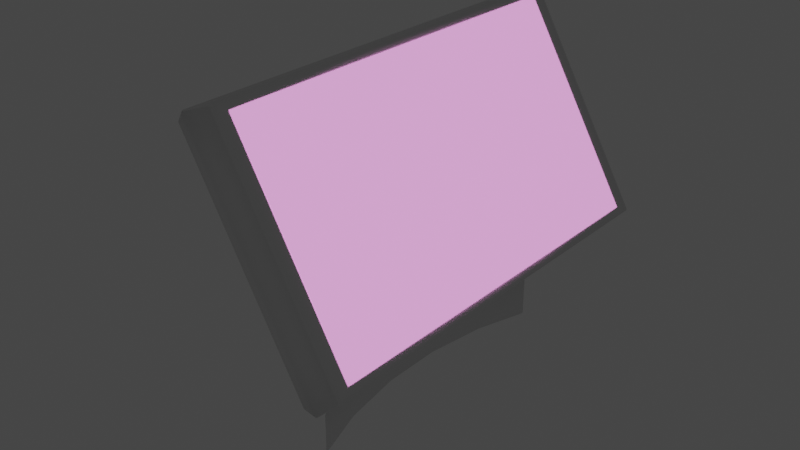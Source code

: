 # Source: Terminal2.blend  (saved by Blender 3.4.6; exported with 4.5.12 LTS)
import bpy
from mathutils import Matrix  # noqa: F401  (used for matrix-valued properties, if any)

bpy.ops.wm.read_factory_settings(use_empty=True)
scene = bpy.context.scene
scene.name = 'Scene'

# ---- collections
col_collection = bpy.data.collections.new('Collection'); scene.collection.children.link(col_collection)

# ---- materials (node trees are filled in below, after node groups)
mat_material_001 = bpy.data.materials.new('Material.001')

# ---- material node trees
mat_material_001.use_nodes = True; mat_material_001.node_tree.nodes.clear()
_N = mat_material_001.node_tree.nodes; _L = mat_material_001.node_tree.links
n0 = _N.new('ShaderNodeBsdfPrincipled'); n0.name = 'Principled BSDF'; n0.location = (10, 300)
n0.distribution = 'GGX'
n0.subsurface_method = 'RANDOM_WALK_SKIN'
n0.inputs[3].default_value = 1.45
n0.inputs[27].default_value = (1.0, 0.3436, 0.8717, 1.0)
n0.inputs[28].default_value = 1.0
n1 = _N.new('ShaderNodeOutputMaterial'); n1.name = 'Material Output'; n1.location = (300, 300)
_L.new(n0.outputs[0], n1.inputs[0])
n1.is_active_output = True

# ---- world
world_world = bpy.data.worlds.new('World'); scene.world = world_world
world_world.use_nodes = True; world_world.node_tree.nodes.clear()
_N = world_world.node_tree.nodes; _L = world_world.node_tree.links
n0 = _N.new('ShaderNodeOutputWorld'); n0.name = 'World Output'; n0.location = (300, 300)
n1 = _N.new('ShaderNodeBackground'); n1.name = 'Background'; n1.location = (10, 300)
n1.inputs[0].default_value = (0.05088, 0.05088, 0.05088, 1.0)
_L.new(n1.outputs[0], n0.inputs[0])
n0.is_active_output = True
world_world.color = (0.05088, 0.05088, 0.05088)
world_world.use_sun_shadow = False
world_world.sun_shadow_jitter_overblur = 0.0

# ---- meshes
me_cube_001 = bpy.data.meshes.new('Cube.001')
me_cube_001.from_pydata([(0.0, -1.041, 0.0), (0.0, 1.041, 0.0), (-0.009544, 0.347, 1.041), (-0.009544, -0.347, 1.041), (-0.009544, 0.347, -1.041), (-0.009544, -0.347, -1.041), (-0.381, 0.2983, 0.0), (-0.381, -0.2983, 0.0), (-0.4715, 0.3333, 0.0), (-0.4715, -0.3333, 0.0), (-0.009699, 0.0, 1.041), (-0.009699, 0.0, -1.041), (-0.3848, 0.0, 0.0), (-0.4715, 0.0, -0.02918), (0.0, -1.041, 0.5206), (0.0, 1.041, 0.5206), (-0.4715, 0.3333, 0.5), (-0.4715, -0.3333, 0.5), (-0.3712, -0.2983, 0.4475), (-0.3712, 0.2983, 0.4475), (-0.3765, 0.0, 0.4475), (-0.4715, 0.0, 0.5), (0.0, -1.041, -0.5206), (0.0, 1.041, -0.5206), (-0.3712, -0.2983, -0.4475), (-0.3712, 0.2983, -0.4475), (-0.4715, 0.3333, -0.5), (-0.4715, -0.3333, -0.5), (-0.4715, 0.0, -0.5), (-0.3765, 0.0, -0.4475), (-0.1828, -0.993, -0.993), (-0.1759, -0.9943, -1.002), (-0.1755, -1.002, -0.9944), (-0.1759, -0.9943, 1.002), (-0.1828, -0.993, 0.993), (-0.1755, -1.002, 0.9944), (-0.1759, 0.9943, -1.002), (-0.1828, 0.993, -0.993), (-0.1755, 1.002, -0.9944), (-0.1828, 0.993, 0.993), (-0.1759, 0.9943, 1.002), (-0.1755, 1.002, 0.9944), (0.1754, -0.9304, -0.9233), (0.1823, -0.9385, -0.9385), (0.1753, -0.9233, -0.9304), (0.1753, -0.9233, 0.9304), (0.1823, -0.9385, 0.9385), (0.1754, -0.9304, 0.9233), (0.1753, 0.9233, -0.9304), (0.1823, 0.9385, -0.9385), (0.1754, 0.9304, -0.9233), (0.1754, 0.9304, 0.9233), (0.1823, 0.9385, 0.9385), (0.1753, 0.9233, 0.9304), (0.1755, 1.002, 0.9944), (0.1755, 0.9944, 1.002), (0.1823, 0.993, 0.993), (0.1755, 0.9944, -1.002), (0.1755, 1.002, -0.9944), (0.1823, 0.993, -0.993), (0.1755, -0.9944, -1.002), (0.1823, -0.993, -0.993), (0.1755, -1.002, -0.9944), (0.1755, -0.9944, 1.002), (0.1755, -1.002, 0.9944), (0.1823, -0.993, 0.993), (0.0, 1.041, -1.034), (-9.856e-05, 1.034, -1.041), (0.0, 1.041, 1.034), (-9.856e-05, 1.034, 1.041), (0.0, -1.041, -1.034), (-9.856e-05, -1.034, -1.041), (0.0, -1.041, 1.034), (-9.856e-05, -1.034, 1.041), (-0.04891, -0.8881, -0.888), (-0.0408, -0.8961, -0.889), (-0.04184, -0.8888, -0.8961), (-0.04891, -0.8881, 0.888), (-0.04184, -0.8888, 0.8961), (-0.0408, -0.8961, 0.889), (-0.04184, 0.8888, -0.8961), (-0.0408, 0.8961, -0.889), (-0.04891, 0.8881, -0.888), (-0.0408, 0.8961, 0.889), (-0.04184, 0.8888, 0.8961), (-0.04891, 0.8881, 0.888), (-0.1755, -1.002, 0.0), (-0.1851, -0.9936, 0.0), (-0.1755, 1.002, 0.0), (-0.1851, 0.9936, 0.0), (0.1823, 0.993, 0.0), (0.1755, 1.002, 0.0), (0.1755, -1.002, 0.0), (0.1823, -0.993, 0.0), (0.1754, 0.9304, 0.0), (0.1823, 0.9385, 0.0), (0.1823, -0.9385, 0.0), (0.1754, -0.9304, 0.0), (-0.05112, 0.8888, 0.0), (-0.0408, 0.8961, 0.0), (-0.0408, -0.8961, 0.0), (-0.05112, -0.8888, 0.0), (-0.226, 0.3338, -1.001), (-0.236, 0.3333, -0.9937), (-0.236, -0.3333, -0.9937), (-0.226, -0.3338, -1.001), (-0.226, -0.3338, 1.001), (-0.236, -0.3333, 0.9937), (-0.236, 0.3333, 0.9937), (-0.226, 0.3338, 1.001), (0.1745, -0.3338, -1.001), (0.1809, -0.331, -0.993), (0.1809, 0.331, -0.993), (0.1745, 0.3338, -1.001), (0.1745, 0.3338, 1.001), (0.1809, 0.331, 0.993), (0.1809, -0.331, 0.993), (0.1745, -0.3338, 1.001), (0.1777, -0.3128, -0.9384), (0.1704, -0.3102, -0.9307), (0.1704, 0.3102, -0.9307), (0.1777, 0.3128, -0.9384), (0.1777, 0.3128, 0.9384), (0.1704, 0.3102, 0.9307), (0.1704, -0.3102, 0.9307), (0.1777, -0.3128, 0.9384), (-0.1446, -0.2986, -0.8957), (-0.1547, -0.2983, -0.8887), (-0.1547, 0.2983, -0.8887), (-0.1446, 0.2986, -0.8957), (-0.1446, 0.2986, 0.8957), (-0.1547, 0.2983, 0.8887), (-0.1547, -0.2983, 0.8887), (-0.1446, -0.2986, 0.8957), (-0.236, 0.0, -0.9937), (-0.226, 0.0, -1.001), (-0.236, 0.0, 0.9937), (-0.226, 0.0, 1.001), (0.1809, 0.0, -0.993), (0.1745, 0.0, -1.001), (0.1809, 0.0, 0.993), (0.1745, 0.0, 1.001), (0.1702, 0.0, -0.9307), (0.1776, 0.0, -0.9384), (0.1702, 0.0, 0.9307), (0.1776, 0.0, 0.9384), (-0.1584, 0.0, -0.8887), (-0.1483, 0.0, -0.8957), (-0.1584, 0.0, 0.8887), (-0.1483, 0.0, 0.8957), (-0.1851, -0.9936, 0.5), (-0.1755, -1.002, 0.5008), (-0.1851, 0.9936, 0.5), (-0.1755, 1.002, 0.5008), (0.1755, 1.002, 0.5008), (0.1823, 0.993, 0.4965), (0.1823, -0.993, 0.4965), (0.1755, -1.002, 0.5008), (0.1823, 0.9385, 0.4692), (0.1754, 0.9304, 0.4652), (0.1754, -0.9304, 0.4652), (0.1823, -0.9385, 0.4692), (-0.0408, 0.8961, 0.448), (-0.05105, 0.8888, 0.4475), (-0.05105, -0.8888, 0.4475), (-0.0408, -0.8961, 0.448), (-0.1851, 0.9936, -0.5), (-0.1755, 1.002, -0.5008), (0.1755, 1.002, -0.5008), (0.1823, 0.993, -0.4965), (0.1823, -0.993, -0.4965), (0.1755, -1.002, -0.5008), (0.1823, 0.9385, -0.4692), (0.1754, 0.9304, -0.4652), (0.1754, -0.9304, -0.4652), (0.1823, -0.9385, -0.4692), (-0.0408, 0.8961, -0.448), (-0.05105, 0.8888, -0.4475), (-0.05105, -0.8888, -0.4475), (-0.0408, -0.8961, -0.448), (-0.1851, -0.9936, -0.5), (-0.1755, -1.002, -0.5008)], [], [(74, 127, 24, 178), (38, 167, 23, 66), (67, 57, 113, 4), (3, 73, 63, 117), (107, 17, 150, 34), (157, 64, 72, 14), (46, 125, 116, 65), (52, 158, 155, 56), (49, 121, 112, 59), (159, 51, 83, 162), (43, 175, 170, 61), (14, 72, 35, 151), (70, 22, 181, 32), (53, 123, 130, 84), (172, 49, 59, 169), (44, 119, 126, 76), (47, 160, 165, 79), (9, 27, 180, 87), (101, 7, 18, 164), (97, 174, 179, 100), (160, 97, 100, 165), (22, 0, 86, 181), (152, 89, 8, 16), (94, 159, 162, 99), (95, 172, 169, 90), (88, 153, 15, 1), (158, 95, 90, 155), (175, 96, 93, 170), (89, 166, 26, 8), (21, 13, 9, 17), (4, 11, 135, 102), (29, 25, 6, 12), (128, 82, 177, 25), (18, 20, 148, 132), (69, 2, 114, 55), (127, 146, 29, 24), (118, 43, 61, 111), (123, 144, 149, 130), (39, 152, 16, 108), (136, 21, 17, 107), (67, 4, 102, 36), (11, 5, 105, 135), (124, 45, 78, 133), (2, 10, 141, 114), (50, 173, 176, 81), (11, 139, 110, 5), (15, 68, 54, 154), (119, 142, 147, 126), (66, 23, 168, 58), (121, 143, 138, 112), (153, 41, 68, 15), (108, 16, 21, 136), (143, 118, 111, 138), (145, 122, 115, 140), (125, 145, 140, 116), (4, 113, 139, 11), (10, 3, 117, 141), (28, 134, 104, 27), (26, 103, 134, 28), (142, 120, 129, 147), (144, 124, 133, 149), (24, 29, 12, 7), (16, 8, 13, 21), (2, 109, 137, 10), (7, 12, 20, 18), (12, 6, 19, 20), (178, 24, 7, 101), (10, 137, 106, 3), (69, 40, 109, 2), (122, 52, 56, 115), (3, 106, 33, 73), (161, 46, 65, 156), (25, 177, 98, 6), (173, 94, 99, 176), (167, 88, 1, 23), (171, 92, 0, 22), (17, 9, 87, 150), (23, 1, 91, 168), (96, 161, 156, 93), (146, 128, 25, 29), (8, 26, 28, 13), (13, 28, 27, 9), (1, 15, 154, 91), (20, 19, 131, 148), (164, 18, 132, 77), (5, 110, 60, 71), (62, 171, 22, 70), (27, 104, 30, 180), (174, 42, 75, 179), (166, 37, 103, 26), (120, 48, 80, 129), (19, 163, 85, 131), (6, 98, 163, 19), (0, 14, 151, 86), (92, 157, 14, 0), (30, 31, 32), (33, 34, 35), (36, 37, 38), (39, 40, 41), (42, 43, 44), (45, 46, 47), (48, 49, 50), (51, 52, 53), (54, 55, 56), (57, 58, 59), (60, 61, 62), (63, 64, 65), (74, 75, 76), (77, 78, 79), (80, 81, 82), (83, 84, 85), (67, 36, 38, 66), (69, 55, 54, 68), (71, 60, 62, 70), (73, 33, 35, 72), (105, 31, 30, 104), (109, 40, 39, 108), (113, 57, 59, 112), (117, 63, 65, 116), (121, 49, 48, 120), (125, 46, 45, 124), (151, 35, 34, 150), (167, 38, 37, 166), (169, 59, 58, 168), (171, 62, 61, 170), (173, 50, 49, 172), (175, 43, 42, 174), (57, 67, 66, 58), (40, 69, 68, 41), (31, 71, 70, 32), (63, 73, 72, 64), (129, 80, 82, 128), (133, 78, 77, 132), (177, 82, 81, 176), (179, 75, 74, 178), (53, 84, 83, 51), (80, 48, 50, 81), (75, 42, 44, 76), (78, 45, 47, 79), (181, 86, 87, 180), (153, 88, 89, 152), (155, 90, 91, 154), (157, 92, 93, 156), (159, 94, 95, 158), (161, 96, 97, 160), (163, 98, 99, 162), (165, 100, 101, 164), (36, 102, 103, 37), (135, 105, 104, 134), (33, 106, 107, 34), (137, 109, 108, 136), (60, 110, 111, 61), (139, 113, 112, 138), (55, 114, 115, 56), (141, 117, 116, 140), (43, 118, 119, 44), (143, 121, 120, 142), (52, 122, 123, 53), (145, 125, 124, 144), (76, 126, 127, 74), (147, 129, 128, 146), (84, 130, 131, 85), (149, 133, 132, 148), (102, 135, 134, 103), (106, 137, 136, 107), (110, 139, 138, 111), (114, 141, 140, 115), (118, 143, 142, 119), (122, 145, 144, 123), (126, 147, 146, 127), (130, 149, 148, 131), (86, 151, 150, 87), (41, 153, 152, 39), (56, 155, 154, 54), (64, 157, 156, 65), (51, 159, 158, 52), (46, 161, 160, 47), (85, 163, 162, 83), (79, 165, 164, 77), (88, 167, 166, 89), (90, 169, 168, 91), (92, 171, 170, 93), (94, 173, 172, 95), (96, 175, 174, 97), (98, 177, 176, 99), (100, 179, 178, 101), (32, 181, 180, 30), (5, 71, 31, 105)])
me_cube_001.polygons.foreach_set('use_smooth', [True] * 188)
_uv = me_cube_001.uv_layers.new(name='UVMap')
_uv.uv.foreach_set('vector', [0.3845, 0.7406, 0.3844, 0.6638, 0.4418, 0.6638, 0.4418, 0.7406, 0.3759, 0.2547, 0.4375, 0.2547, 0.4375, 0.375, 0.3759, 0.375, 0.25, 0.5009, 0.3703, 0.5009, 0.3705, 0.5833, 0.25, 0.5833, 0.75, 0.6667, 0.75, 0.7491, 0.6297, 0.7491, 0.6295, 0.6667, 0.6242, 0.08333, 0.5625, 0.08333, 0.5625, 0.0008027, 0.6241, 0.0008575, 0.5625, 0.7547, 0.6241, 0.7547, 0.6241, 0.875, 0.5625, 0.875, 0.6173, 0.7423, 0.6173, 0.6641, 0.6241, 0.6664, 0.6241, 0.7491, 0.6173, 0.5077, 0.5587, 0.5077, 0.5621, 0.5009, 0.6241, 0.5009, 0.3827, 0.5077, 0.3827, 0.5859, 0.3759, 0.5836, 0.3759, 0.5009, 0.5582, 0.5086, 0.6155, 0.5086, 0.6155, 0.5086, 0.5582, 0.5086, 0.3827, 0.7423, 0.4413, 0.7423, 0.4379, 0.7491, 0.3759, 0.7491, 0.5625, 0.875, 0.6241, 0.875, 0.6241, 0.9953, 0.5625, 0.9953, 0.3759, 0.875, 0.4375, 0.875, 0.4375, 0.9953, 0.3759, 0.9953, 0.6164, 0.5095, 0.6164, 0.5862, 0.6164, 0.5862, 0.6164, 0.5095, 0.4413, 0.5077, 0.3827, 0.5077, 0.3759, 0.5009, 0.4379, 0.5009, 0.3836, 0.7405, 0.3836, 0.6638, 0.3836, 0.6638, 0.3836, 0.7405, 0.6155, 0.7414, 0.5582, 0.7414, 0.5582, 0.7414, 0.6155, 0.7414, 0.5, 0.08333, 0.4375, 0.08333, 0.4375, 0.0008027, 0.5, 0.0008027, 0.5, 0.7406, 0.5, 0.6638, 0.5582, 0.6638, 0.5582, 0.7406, 0.5, 0.7414, 0.4418, 0.7414, 0.4418, 0.7414, 0.5, 0.7414, 0.5582, 0.7414, 0.5, 0.7414, 0.5, 0.7414, 0.5582, 0.7414, 0.4375, 0.875, 0.5, 0.875, 0.5, 0.9953, 0.4375, 0.9953, 0.5625, 0.2492, 0.5, 0.2492, 0.5, 0.1667, 0.5625, 0.1667, 0.5, 0.5086, 0.5582, 0.5086, 0.5582, 0.5086, 0.5, 0.5086, 0.5, 0.5077, 0.4413, 0.5077, 0.4379, 0.5009, 0.5, 0.5009, 0.5, 0.2547, 0.5625, 0.2547, 0.5625, 0.375, 0.5, 0.375, 0.5587, 0.5077, 0.5, 0.5077, 0.5, 0.5009, 0.5621, 0.5009, 0.4413, 0.7423, 0.5, 0.7423, 0.5, 0.7491, 0.4379, 0.7491, 0.5, 0.2492, 0.4375, 0.2492, 0.4375, 0.1667, 0.5, 0.1667, 0.5625, 0.125, 0.562, 0.125, 0.5, 0.08333, 0.5625, 0.08333, 0.25, 0.5833, 0.25, 0.625, 0.1289, 0.625, 0.1289, 0.5833, 0.4418, 0.625, 0.4418, 0.5862, 0.5, 0.5862, 0.5, 0.625, 0.3844, 0.5862, 0.3845, 0.5094, 0.4418, 0.5094, 0.4418, 0.5862, 0.5582, 0.6638, 0.5582, 0.625, 0.6156, 0.625, 0.6156, 0.6638, 0.75, 0.5009, 0.75, 0.5833, 0.6295, 0.5833, 0.6297, 0.5009, 0.3844, 0.6638, 0.3844, 0.625, 0.4418, 0.625, 0.4418, 0.6638, 0.3827, 0.6641, 0.3827, 0.7423, 0.3759, 0.7491, 0.3759, 0.6664, 0.6164, 0.5862, 0.6164, 0.625, 0.6164, 0.625, 0.6164, 0.5862, 0.6241, 0.2491, 0.5625, 0.2492, 0.5625, 0.1667, 0.6242, 0.1667, 0.6242, 0.125, 0.5625, 0.125, 0.5625, 0.08333, 0.6242, 0.08333, 0.25, 0.5009, 0.25, 0.5833, 0.1289, 0.5833, 0.1296, 0.5009, 0.25, 0.625, 0.25, 0.6667, 0.1289, 0.6667, 0.1289, 0.625, 0.6164, 0.6638, 0.6164, 0.7405, 0.6164, 0.7405, 0.6164, 0.6638, 0.75, 0.5833, 0.75, 0.625, 0.6295, 0.625, 0.6295, 0.5833, 0.3845, 0.5086, 0.4418, 0.5086, 0.4418, 0.5086, 0.3845, 0.5086, 0.25, 0.625, 0.3705, 0.625, 0.3705, 0.6667, 0.25, 0.6667, 0.5625, 0.375, 0.6241, 0.375, 0.6241, 0.4953, 0.5625, 0.4953, 0.3836, 0.6638, 0.3836, 0.625, 0.3836, 0.625, 0.3836, 0.6638, 0.3759, 0.375, 0.4375, 0.375, 0.4375, 0.4953, 0.3759, 0.4953, 0.3827, 0.5859, 0.3827, 0.625, 0.3759, 0.625, 0.3759, 0.5836, 0.5625, 0.2547, 0.6241, 0.2547, 0.6241, 0.375, 0.5625, 0.375, 0.6242, 0.1667, 0.5625, 0.1667, 0.5625, 0.125, 0.6242, 0.125, 0.3827, 0.625, 0.3827, 0.6641, 0.3759, 0.6664, 0.3759, 0.625, 0.6173, 0.625, 0.6173, 0.5859, 0.6241, 0.5836, 0.6241, 0.625, 0.6173, 0.6641, 0.6173, 0.625, 0.6241, 0.625, 0.6241, 0.6664, 0.25, 0.5833, 0.3705, 0.5833, 0.3705, 0.625, 0.25, 0.625, 0.75, 0.625, 0.75, 0.6667, 0.6295, 0.6667, 0.6295, 0.625, 0.4375, 0.125, 0.3758, 0.125, 0.3758, 0.08333, 0.4375, 0.08333, 0.4375, 0.1667, 0.3758, 0.1667, 0.3758, 0.125, 0.4375, 0.125, 0.3836, 0.625, 0.3836, 0.5862, 0.3836, 0.5862, 0.3836, 0.625, 0.6164, 0.625, 0.6164, 0.6638, 0.6164, 0.6638, 0.6164, 0.625, 0.4418, 0.6638, 0.4418, 0.625, 0.5, 0.625, 0.5, 0.6638, 0.5625, 0.1667, 0.5, 0.1667, 0.562, 0.125, 0.5625, 0.125, 0.75, 0.5833, 0.8711, 0.5833, 0.8711, 0.625, 0.75, 0.625, 0.5, 0.6638, 0.5, 0.625, 0.5582, 0.625, 0.5582, 0.6638, 0.5, 0.625, 0.5, 0.5862, 0.5582, 0.5862, 0.5582, 0.625, 0.4418, 0.7406, 0.4418, 0.6638, 0.5, 0.6638, 0.5, 0.7406, 0.75, 0.625, 0.8711, 0.625, 0.8711, 0.6667, 0.75, 0.6667, 0.75, 0.5009, 0.8704, 0.5009, 0.8711, 0.5833, 0.75, 0.5833, 0.6173, 0.5859, 0.6173, 0.5077, 0.6241, 0.5009, 0.6241, 0.5836, 0.75, 0.6667, 0.8711, 0.6667, 0.8704, 0.7491, 0.75, 0.7491, 0.5587, 0.7423, 0.6173, 0.7423, 0.6241, 0.7491, 0.5621, 0.7491, 0.4418, 0.5862, 0.4418, 0.5094, 0.5, 0.5094, 0.5, 0.5862, 0.4418, 0.5086, 0.5, 0.5086, 0.5, 0.5086, 0.4418, 0.5086, 0.4375, 0.2547, 0.5, 0.2547, 0.5, 0.375, 0.4375, 0.375, 0.4375, 0.7547, 0.5, 0.7547, 0.5, 0.875, 0.4375, 0.875, 0.5625, 0.08333, 0.5, 0.08333, 0.5, 0.0008027, 0.5625, 0.0008027, 0.4375, 0.375, 0.5, 0.375, 0.5, 0.4953, 0.4375, 0.4953, 0.5, 0.7423, 0.5587, 0.7423, 0.5621, 0.7491, 0.5, 0.7491, 0.3844, 0.625, 0.3844, 0.5862, 0.4418, 0.5862, 0.4418, 0.625, 0.5, 0.1667, 0.4375, 0.1667, 0.4375, 0.125, 0.562, 0.125, 0.562, 0.125, 0.4375, 0.125, 0.4375, 0.08333, 0.5, 0.08333, 0.5, 0.375, 0.5625, 0.375, 0.5625, 0.4953, 0.5, 0.4953, 0.5582, 0.625, 0.5582, 0.5862, 0.6156, 0.5862, 0.6156, 0.625, 0.5582, 0.7406, 0.5582, 0.6638, 0.6156, 0.6638, 0.6155, 0.7406, 0.25, 0.6667, 0.3705, 0.6667, 0.3703, 0.7491, 0.25, 0.7491, 0.3759, 0.7547, 0.4375, 0.7547, 0.4375, 0.875, 0.3759, 0.875, 0.4375, 0.08333, 0.3758, 0.08333, 0.3759, 0.0008575, 0.4375, 0.0008027, 0.4418, 0.7414, 0.3845, 0.7414, 0.3845, 0.7414, 0.4418, 0.7414, 0.4375, 0.2492, 0.3759, 0.2491, 0.3758, 0.1667, 0.4375, 0.1667, 0.3836, 0.5862, 0.3836, 0.5095, 0.3836, 0.5095, 0.3836, 0.5862, 0.5582, 0.5862, 0.5582, 0.5094, 0.6155, 0.5094, 0.6156, 0.5862, 0.5, 0.5862, 0.5, 0.5094, 0.5582, 0.5094, 0.5582, 0.5862, 0.5, 0.875, 0.5625, 0.875, 0.5625, 0.9953, 0.5, 0.9953, 0.5, 0.7547, 0.5625, 0.7547, 0.5625, 0.875, 0.5, 0.875, 0.125, 0.7491, 0.1296, 0.7491, 0.1287, 0.75, 0.625, 0.0006481, 0.6241, 0.0008575, 0.6243, 0.0, 0.1296, 0.5009, 0.125, 0.5009, 0.1287, 0.5, 0.6241, 0.2491, 0.625, 0.2494, 0.6243, 0.25, 0.3845, 0.7414, 0.3827, 0.7423, 0.3836, 0.7405, 0.6164, 0.7405, 0.6173, 0.7423, 0.6155, 0.7414, 0.3836, 0.5095, 0.3827, 0.5077, 0.3845, 0.5086, 0.6155, 0.5086, 0.6173, 0.5077, 0.6164, 0.5095, 0.6241, 0.4953, 0.625, 0.4963, 0.6241, 0.5, 0.3703, 0.5009, 0.3713, 0.5, 0.375, 0.5009, 0.3703, 0.7491, 0.375, 0.7491, 0.3713, 0.75, 0.625, 0.7537, 0.6241, 0.7547, 0.6241, 0.75, 0.3845, 0.7406, 0.3845, 0.7414, 0.3836, 0.7405, 0.6155, 0.7406, 0.6164, 0.7405, 0.6155, 0.7414, 0.3836, 0.5095, 0.3845, 0.5086, 0.3845, 0.5094, 0.6155, 0.5086, 0.6164, 0.5095, 0.6155, 0.5094, 0.25, 0.5009, 0.1296, 0.5009, 0.1287, 0.5, 0.249, 0.5, 0.625, 0.3759, 0.625, 0.4963, 0.6241, 0.4953, 0.6241, 0.375, 0.25, 0.7491, 0.3703, 0.7491, 0.3713, 0.75, 0.251, 0.75, 0.625, 0.8761, 0.625, 0.9966, 0.6241, 0.9953, 0.6241, 0.875, 0.1289, 0.6667, 0.1296, 0.7491, 0.125, 0.7491, 0.125, 0.6667, 0.625, 0.1668, 0.625, 0.2494, 0.6241, 0.2491, 0.6242, 0.1667, 0.3705, 0.5833, 0.3703, 0.5009, 0.3759, 0.5009, 0.3759, 0.5836, 0.6295, 0.6667, 0.6297, 0.7491, 0.6241, 0.7491, 0.6241, 0.6664, 0.3827, 0.5859, 0.3827, 0.5077, 0.3836, 0.5095, 0.3836, 0.5862, 0.6173, 0.6641, 0.6173, 0.7423, 0.6164, 0.7405, 0.6164, 0.6638, 0.5626, 0.0, 0.6243, 0.0, 0.6241, 0.0008575, 0.5625, 0.0008027, 0.4375, 0.2547, 0.3759, 0.2547, 0.3759, 0.2491, 0.4375, 0.2492, 0.4379, 0.5009, 0.3759, 0.5009, 0.3759, 0.4953, 0.4375, 0.4953, 0.4375, 0.7547, 0.3759, 0.7547, 0.3759, 0.7491, 0.4379, 0.7491, 0.4418, 0.5086, 0.3845, 0.5086, 0.3827, 0.5077, 0.4413, 0.5077, 0.4413, 0.7423, 0.3827, 0.7423, 0.3845, 0.7414, 0.4418, 0.7414, 0.3703, 0.5009, 0.25, 0.5009, 0.251, 0.5, 0.3713, 0.5, 0.625, 0.2534, 0.625, 0.3739, 0.6241, 0.375, 0.6241, 0.2547, 0.1296, 0.7491, 0.25, 0.7491, 0.249, 0.75, 0.1287, 0.75, 0.625, 0.7537, 0.625, 0.8741, 0.6241, 0.875, 0.6241, 0.7547, 0.3836, 0.5862, 0.3836, 0.5095, 0.3845, 0.5094, 0.3844, 0.5862, 0.6164, 0.6638, 0.6164, 0.7405, 0.6155, 0.7406, 0.6156, 0.6638, 0.4418, 0.5094, 0.3845, 0.5094, 0.3845, 0.5086, 0.4418, 0.5086, 0.4418, 0.7414, 0.3845, 0.7414, 0.3845, 0.7406, 0.4418, 0.7406, 0.6164, 0.5095, 0.6164, 0.5095, 0.6155, 0.5086, 0.6155, 0.5086, 0.3836, 0.5095, 0.3836, 0.5095, 0.3845, 0.5086, 0.3845, 0.5086, 0.3845, 0.7414, 0.3845, 0.7414, 0.3836, 0.7405, 0.3836, 0.7405, 0.6164, 0.7405, 0.6164, 0.7405, 0.6155, 0.7414, 0.6155, 0.7414, 0.4375, 0.9953, 0.5, 0.9953, 0.5, 1.0, 0.4375, 1.0, 0.5625, 0.2547, 0.5, 0.2547, 0.5, 0.2492, 0.5625, 0.2492, 0.5621, 0.5009, 0.5, 0.5009, 0.5, 0.4953, 0.5625, 0.4953, 0.5625, 0.7547, 0.5, 0.7547, 0.5, 0.7491, 0.5621, 0.7491, 0.5582, 0.5086, 0.5, 0.5086, 0.5, 0.5077, 0.5587, 0.5077, 0.5587, 0.7423, 0.5, 0.7423, 0.5, 0.7414, 0.5582, 0.7414, 0.5582, 0.5094, 0.5, 0.5094, 0.5, 0.5086, 0.5582, 0.5086, 0.5582, 0.7414, 0.5, 0.7414, 0.5, 0.7406, 0.5582, 0.7406, 0.1296, 0.5009, 0.1289, 0.5833, 0.125, 0.5833, 0.125, 0.5009, 0.1289, 0.625, 0.1289, 0.6667, 0.125, 0.6667, 0.125, 0.625, 0.625, 0.0006481, 0.625, 0.08322, 0.6242, 0.08333, 0.6241, 0.0008575, 0.625, 0.125, 0.625, 0.1667, 0.6242, 0.1667, 0.6242, 0.125, 0.3703, 0.7491, 0.3705, 0.6667, 0.3759, 0.6664, 0.3759, 0.7491, 0.3705, 0.625, 0.3705, 0.5833, 0.3759, 0.5836, 0.3759, 0.625, 0.6297, 0.5009, 0.6295, 0.5833, 0.6241, 0.5836, 0.6241, 0.5009, 0.6295, 0.625, 0.6295, 0.6667, 0.6241, 0.6664, 0.6241, 0.625, 0.3827, 0.7423, 0.3827, 0.6641, 0.3836, 0.6638, 0.3836, 0.7405, 0.3827, 0.625, 0.3827, 0.5859, 0.3836, 0.5862, 0.3836, 0.625, 0.6173, 0.5077, 0.6173, 0.5859, 0.6164, 0.5862, 0.6164, 0.5095, 0.6173, 0.625, 0.6173, 0.6641, 0.6164, 0.6638, 0.6164, 0.625, 0.3836, 0.7405, 0.3836, 0.6638, 0.3844, 0.6638, 0.3845, 0.7406, 0.3836, 0.625, 0.3836, 0.5862, 0.3844, 0.5862, 0.3844, 0.625, 0.6164, 0.5095, 0.6164, 0.5862, 0.6156, 0.5862, 0.6155, 0.5094, 0.6164, 0.625, 0.6164, 0.6638, 0.6156, 0.6638, 0.6156, 0.625, 0.1289, 0.5833, 0.1289, 0.625, 0.125, 0.625, 0.125, 0.5833, 0.625, 0.08333, 0.625, 0.125, 0.6242, 0.125, 0.6242, 0.08333, 0.3705, 0.6667, 0.3705, 0.625, 0.3759, 0.625, 0.3759, 0.6664, 0.6295, 0.5833, 0.6295, 0.625, 0.6241, 0.625, 0.6241, 0.5836, 0.3827, 0.6641, 0.3827, 0.625, 0.3836, 0.625, 0.3836, 0.6638, 0.6173, 0.5859, 0.6173, 0.625, 0.6164, 0.625, 0.6164, 0.5862, 0.3836, 0.6638, 0.3836, 0.625, 0.3844, 0.625, 0.3844, 0.6638, 0.6164, 0.5862, 0.6164, 0.625, 0.6156, 0.625, 0.6156, 0.5862, 0.5, 0.0, 0.5625, 0.0, 0.5625, 0.0008027, 0.5, 0.0008027, 0.6241, 0.2547, 0.5625, 0.2547, 0.5625, 0.2492, 0.6241, 0.2491, 0.6241, 0.5009, 0.5621, 0.5009, 0.5625, 0.4953, 0.6241, 0.4953, 0.6241, 0.7547, 0.5625, 0.7547, 0.5621, 0.7491, 0.6241, 0.7491, 0.6155, 0.5086, 0.5582, 0.5086, 0.5587, 0.5077, 0.6173, 0.5077, 0.6173, 0.7423, 0.5587, 0.7423, 0.5582, 0.7414, 0.6155, 0.7414, 0.6155, 0.5094, 0.5582, 0.5094, 0.5582, 0.5086, 0.6155, 0.5086, 0.6155, 0.7414, 0.5582, 0.7414, 0.5582, 0.7406, 0.6155, 0.7406, 0.5, 0.2547, 0.4375, 0.2547, 0.4375, 0.2492, 0.5, 0.2492, 0.5, 0.5009, 0.4379, 0.5009, 0.4375, 0.4953, 0.5, 0.4953, 0.5, 0.7547, 0.4375, 0.7547, 0.4379, 0.7491, 0.5, 0.7491, 0.5, 0.5086, 0.4418, 0.5086, 0.4413, 0.5077, 0.5, 0.5077, 0.5, 0.7423, 0.4413, 0.7423, 0.4418, 0.7414, 0.5, 0.7414, 0.5, 0.5094, 0.4418, 0.5094, 0.4418, 0.5086, 0.5, 0.5086, 0.5, 0.7414, 0.4418, 0.7414, 0.4418, 0.7406, 0.5, 0.7406, 0.3759, 0.9953, 0.4375, 0.9953, 0.4375, 1.0, 0.3759, 1.0, 0.25, 0.6667, 0.25, 0.7491, 0.1296, 0.7491, 0.1289, 0.6667])
me_cube_001.update()
me_cube_002 = bpy.data.meshes.new('Cube.002')
me_cube_002.from_pydata([(0.1823, -0.9315, -0.9315), (0.1823, -0.9315, 0.9315), (0.1823, 0.9315, -0.9315), (0.1823, 0.9315, 0.9315), (0.1823, -0.3105, -0.9315), (0.1823, 0.3105, -0.9315), (0.1823, 0.3105, 0.9315), (0.1823, -0.3105, 0.9315), (0.1823, 0.9315, 0.3105), (0.1823, 0.9315, -0.3105), (0.1823, -0.9315, 0.3105), (0.1823, -0.9315, -0.3105), (0.2582, -0.3105, -0.3253), (0.2582, -0.3105, 0.2957), (0.2582, 0.3105, -0.3253), (0.2582, 0.3105, 0.2957), (0.1823, 0.0, -0.9315), (0.1823, 0.0, 0.9315), (0.2882, 0.0, -0.3698), (0.2882, 0.0, 0.2511), (0.1823, 0.9315, 0.0), (0.1823, -0.9315, 0.0), (0.268, -0.3105, -0.05934), (0.268, 0.3105, -0.05934), (0.3012, 0.0, -0.2374), (0.1823, 0.9315, 0.621), (0.1823, -0.9315, 0.621), (0.2301, -0.3105, 0.621), (0.2301, 0.3105, 0.621), (0.2504, 0.0, 0.621), (0.1823, -0.621, 0.9315), (0.1823, -0.621, -0.9315), (0.2061, -0.621, -0.3105), (0.2061, -0.621, 0.3105), (0.2103, -0.621, -9.313e-10), (0.1956, -0.621, 0.621), (0.1823, 0.621, -0.9315), (0.1823, 0.621, 0.9315), (0.2061, 0.621, -0.3105), (0.2061, 0.621, 0.3105), (0.2103, 0.621, -4.657e-10), (0.1956, 0.621, 0.621), (0.1823, 0.9315, -0.621), (0.1823, -0.9315, -0.621), (0.2301, -0.3105, -0.621), (0.2301, 0.3105, -0.621), (0.2504, 0.0, -0.621), (0.1956, -0.621, -0.621), (0.1956, 0.621, -0.621), (0.1823, 0.7762, -0.9315), (0.1823, -0.7762, 0.9315), (0.1823, 0.9315, -0.7762), (0.1823, -0.9315, -0.7762), (0.1823, -0.4657, -0.9315), (0.1823, 0.1552, -0.9315), (0.1823, 0.4657, 0.9315), (0.1823, -0.1552, 0.9315), (0.1823, 0.9315, 0.4657), (0.1823, 0.9315, -0.1552), (0.1823, -0.9315, 0.4657), (0.1823, -0.9315, -0.1552), (0.2078, -0.3105, 0.7762), (0.2467, -0.3105, -0.4676), (0.2655, -0.3105, 0.1126), (0.2078, 0.3105, 0.7762), (0.2467, 0.3105, -0.4676), (0.2655, 0.3105, 0.1126), (0.1911, -0.7762, -0.3105), (0.1911, -0.7762, 0.3105), (0.2797, -0.1552, -0.3531), (0.2797, -0.1552, 0.2678), (0.2307, 0.4657, -0.3123), (0.2307, 0.4657, 0.3086), (0.1823, -0.1552, -0.9315), (0.1823, 0.1552, 0.9315), (0.2797, 0.1552, -0.3531), (0.2797, 0.1552, 0.2678), (0.2978, 0.0, -0.01536), (0.2731, 0.0, -0.4731), (0.2189, 9.313e-10, 0.7762), (0.1823, 0.9315, 0.1552), (0.1823, -0.9315, 0.1552), (0.2655, -0.3105, -0.1979), (0.2655, 0.3105, -0.1979), (0.2978, 0.0, -0.3258), (0.2917, -0.1552, -0.1706), (0.2377, 0.4657, -0.007418), (0.2917, 0.1552, -0.1706), (0.1931, -0.7762, -4.657e-10), (0.1823, 0.9315, 0.7762), (0.1823, -0.9315, 0.7762), (0.2467, -0.3105, 0.4639), (0.2467, 0.3105, 0.4639), (0.2731, 0.0, 0.4583), (0.2446, -0.1552, 0.621), (0.2446, 0.1552, 0.621), (0.1867, -0.7762, 0.621), (0.2116, 0.4657, 0.621), (0.1823, -0.4657, 0.9315), (0.1823, -0.7762, -0.9315), (0.2307, -0.4657, -0.3123), (0.2307, -0.4657, 0.3086), (0.2377, -0.4657, -0.007418), (0.2116, -0.4657, 0.621), (0.2014, -0.621, 0.4657), (0.2092, -0.621, -0.1552), (0.2092, -0.621, 0.1552), (0.2014, -0.621, -0.4657), (0.1891, -0.621, 0.7762), (0.1823, 0.4657, -0.9315), (0.1823, 0.7762, 0.9315), (0.1911, 0.7762, -0.3105), (0.1911, 0.7762, 0.3105), (0.1931, 0.7762, -2.328e-10), (0.1867, 0.7762, 0.621), (0.2014, 0.621, 0.4657), (0.2092, 0.621, -0.1552), (0.2092, 0.621, 0.1552), (0.2014, 0.621, -0.4657), (0.1891, 0.621, 0.7762), (0.1823, 0.9315, -0.4657), (0.1823, -0.9315, -0.4657), (0.2078, -0.3105, -0.7762), (0.2078, 0.3105, -0.7762), (0.2189, 0.0, -0.7762), (0.1891, -0.621, -0.7762), (0.1891, 0.621, -0.7762), (0.2116, 0.4657, -0.621), (0.1867, -0.7762, -0.621), (0.2446, -0.1552, -0.621), (0.1867, 0.7762, -0.621), (0.2446, 0.1552, -0.621), (0.2116, -0.4657, -0.621), (0.1844, 0.7762, 0.7762), (0.1978, -0.4657, 0.7762), (0.2157, 0.1552, 0.7762), (0.2227, -0.4657, -0.466), (0.2359, -0.4657, 0.1499), (0.2656, 0.1552, -0.4711), (0.2885, 0.1552, 0.03262), (0.189, 0.7762, -0.4657), (0.1926, 0.7762, 0.1552), (0.2885, -0.1552, 0.03262), (0.2656, -0.1552, -0.4711), (0.2157, -0.1552, 0.7762), (0.2885, -0.1552, -0.2779), (0.1926, 0.7762, -0.1552), (0.2885, 0.1552, -0.2779), (0.2359, -0.4657, -0.1606), (0.2656, -0.1552, 0.4604), (0.2656, 0.1552, 0.4604), (0.2227, -0.4657, 0.4655), (0.189, 0.7762, 0.4657), (0.189, -0.7762, 0.4657), (0.1926, -0.7762, -0.1552), (0.1926, -0.7762, 0.1552), (0.189, -0.7762, -0.4657), (0.1844, -0.7762, 0.7762), (0.2227, 0.4657, 0.4655), (0.2359, 0.4657, -0.1606), (0.2359, 0.4657, 0.1499), (0.2227, 0.4657, -0.466), (0.1978, 0.4657, 0.7762), (0.1978, 0.4657, -0.7762), (0.1844, -0.7762, -0.7762), (0.2157, -0.1552, -0.7762), (0.1844, 0.7762, -0.7762), (0.2157, 0.1552, -0.7762), (0.1978, -0.4657, -0.7762)], [], [(41, 114, 133, 119), (114, 25, 89, 133), (133, 89, 3, 110), (119, 133, 110, 37), (35, 103, 134, 108), (103, 27, 61, 134), (134, 61, 7, 98), (108, 134, 98, 30), (29, 95, 135, 79), (95, 28, 64, 135), (135, 64, 6, 74), (79, 135, 74, 17), (47, 132, 136, 107), (132, 44, 62, 136), (136, 62, 12, 100), (107, 136, 100, 32), (34, 102, 137, 106), (102, 22, 63, 137), (137, 63, 13, 101), (106, 137, 101, 33), (46, 131, 138, 78), (131, 45, 65, 138), (138, 65, 14, 75), (78, 138, 75, 18), (24, 87, 139, 77), (87, 23, 66, 139), (139, 66, 15, 76), (77, 139, 76, 19), (48, 130, 140, 118), (130, 42, 120, 140), (140, 120, 9, 111), (118, 140, 111, 38), (40, 113, 141, 117), (113, 20, 80, 141), (141, 80, 8, 112), (117, 141, 112, 39), (22, 85, 142, 63), (85, 24, 77, 142), (142, 77, 19, 70), (63, 142, 70, 13), (44, 129, 143, 62), (129, 46, 78, 143), (143, 78, 18, 69), (62, 143, 69, 12), (27, 94, 144, 61), (94, 29, 79, 144), (144, 79, 17, 56), (61, 144, 56, 7), (12, 69, 145, 82), (69, 18, 84, 145), (145, 84, 24, 85), (82, 145, 85, 22), (38, 111, 146, 116), (111, 9, 58, 146), (146, 58, 20, 113), (116, 146, 113, 40), (18, 75, 147, 84), (75, 14, 83, 147), (147, 83, 23, 87), (84, 147, 87, 24), (32, 100, 148, 105), (100, 12, 82, 148), (148, 82, 22, 102), (105, 148, 102, 34), (13, 70, 149, 91), (70, 19, 93, 149), (149, 93, 29, 94), (91, 149, 94, 27), (19, 76, 150, 93), (76, 15, 92, 150), (150, 92, 28, 95), (93, 150, 95, 29), (33, 101, 151, 104), (101, 13, 91, 151), (151, 91, 27, 103), (104, 151, 103, 35), (39, 112, 152, 115), (112, 8, 57, 152), (152, 57, 25, 114), (115, 152, 114, 41), (10, 68, 153, 59), (68, 33, 104, 153), (153, 104, 35, 96), (59, 153, 96, 26), (11, 67, 154, 60), (67, 32, 105, 154), (154, 105, 34, 88), (60, 154, 88, 21), (21, 88, 155, 81), (88, 34, 106, 155), (155, 106, 33, 68), (81, 155, 68, 10), (43, 128, 156, 121), (128, 47, 107, 156), (156, 107, 32, 67), (121, 156, 67, 11), (26, 96, 157, 90), (96, 35, 108, 157), (157, 108, 30, 50), (90, 157, 50, 1), (15, 72, 158, 92), (72, 39, 115, 158), (158, 115, 41, 97), (92, 158, 97, 28), (14, 71, 159, 83), (71, 38, 116, 159), (159, 116, 40, 86), (83, 159, 86, 23), (23, 86, 160, 66), (86, 40, 117, 160), (160, 117, 39, 72), (66, 160, 72, 15), (45, 127, 161, 65), (127, 48, 118, 161), (161, 118, 38, 71), (65, 161, 71, 14), (28, 97, 162, 64), (97, 41, 119, 162), (162, 119, 37, 55), (64, 162, 55, 6), (5, 109, 163, 123), (109, 36, 126, 163), (163, 126, 48, 127), (123, 163, 127, 45), (0, 99, 164, 52), (99, 31, 125, 164), (164, 125, 47, 128), (52, 164, 128, 43), (4, 73, 165, 122), (73, 16, 124, 165), (165, 124, 46, 129), (122, 165, 129, 44), (36, 49, 166, 126), (49, 2, 51, 166), (166, 51, 42, 130), (126, 166, 130, 48), (16, 54, 167, 124), (54, 5, 123, 167), (167, 123, 45, 131), (124, 167, 131, 46), (31, 53, 168, 125), (53, 4, 122, 168), (168, 122, 44, 132), (125, 168, 132, 47)])
me_cube_002.polygons.foreach_set('use_smooth', [True] * 144)
_k = {(36, 49): 1.0, (2, 49): 1.0, (30, 50): 1.0, (1, 50): 1.0, (42, 51): 1.0, (2, 51): 1.0, (43, 52): 1.0, (0, 52): 1.0, (31, 53): 1.0, (4, 53): 1.0, (16, 54): 1.0, (5, 54): 1.0, (37, 55): 1.0, (6, 55): 1.0, (17, 56): 1.0, (7, 56): 1.0, (25, 57): 1.0, (8, 57): 1.0, (20, 58): 1.0, (9, 58): 1.0, (26, 59): 1.0, (10, 59): 1.0, (21, 60): 1.0, (11, 60): 1.0, (4, 73): 1.0, (16, 73): 1.0, (6, 74): 1.0, (17, 74): 1.0, (8, 80): 1.0, (20, 80): 1.0, (10, 81): 1.0, (21, 81): 1.0, (3, 89): 1.0, (25, 89): 1.0, (1, 90): 1.0, (26, 90): 1.0, (7, 98): 1.0, (30, 98): 1.0, (0, 99): 1.0, (31, 99): 1.0, (5, 109): 1.0, (36, 109): 1.0, (3, 110): 1.0, (37, 110): 1.0, (9, 120): 1.0, (42, 120): 1.0, (11, 121): 1.0, (43, 121): 1.0}
me_cube_002.attributes.new('crease_edge', 'FLOAT', 'EDGE').data.foreach_set('value', [_k.get((min(e.vertices), max(e.vertices)), 0.0) for e in me_cube_002.edges])
_uv = me_cube_002.uv_layers.new(name='UVMap')
_uv.uv.foreach_set('vector', [0.5776, 0.5474, 0.5776, 0.528, 0.597, 0.528, 0.597, 0.5474, 0.5776, 0.528, 0.5776, 0.5086, 0.597, 0.5086, 0.597, 0.528, 0.597, 0.528, 0.597, 0.5086, 0.6164, 0.5086, 0.6164, 0.528, 0.597, 0.5474, 0.597, 0.528, 0.6164, 0.528, 0.6164, 0.5474, 0.5776, 0.7026, 0.5776, 0.6832, 0.597, 0.6832, 0.597, 0.7026, 0.5776, 0.6832, 0.5776, 0.6638, 0.597, 0.6638, 0.597, 0.6832, 0.597, 0.6832, 0.597, 0.6638, 0.6164, 0.6638, 0.6164, 0.6832, 0.597, 0.7026, 0.597, 0.6832, 0.6164, 0.6832, 0.6164, 0.7026, 0.5776, 0.625, 0.5776, 0.6056, 0.597, 0.6056, 0.597, 0.625, 0.5776, 0.6056, 0.5776, 0.5862, 0.597, 0.5862, 0.597, 0.6056, 0.597, 0.6056, 0.597, 0.5862, 0.6164, 0.5862, 0.6164, 0.6056, 0.597, 0.625, 0.597, 0.6056, 0.6164, 0.6056, 0.6164, 0.625, 0.4224, 0.7026, 0.4224, 0.6832, 0.4418, 0.6832, 0.4418, 0.7026, 0.4224, 0.6832, 0.4224, 0.6638, 0.4418, 0.6638, 0.4418, 0.6832, 0.4418, 0.6832, 0.4418, 0.6638, 0.4612, 0.6638, 0.4612, 0.6832, 0.4418, 0.7026, 0.4418, 0.6832, 0.4612, 0.6832, 0.4612, 0.7026, 0.5, 0.7026, 0.5, 0.6832, 0.5194, 0.6832, 0.5194, 0.7026, 0.5, 0.6832, 0.5, 0.6638, 0.5194, 0.6638, 0.5194, 0.6832, 0.5194, 0.6832, 0.5194, 0.6638, 0.5388, 0.6638, 0.5388, 0.6832, 0.5194, 0.7026, 0.5194, 0.6832, 0.5388, 0.6832, 0.5388, 0.7026, 0.4224, 0.625, 0.4224, 0.6056, 0.4418, 0.6056, 0.4418, 0.625, 0.4224, 0.6056, 0.4224, 0.5862, 0.4418, 0.5862, 0.4418, 0.6056, 0.4418, 0.6056, 0.4418, 0.5862, 0.4612, 0.5862, 0.4612, 0.6056, 0.4418, 0.625, 0.4418, 0.6056, 0.4612, 0.6056, 0.4612, 0.625, 0.5, 0.625, 0.5, 0.6056, 0.5194, 0.6056, 0.5194, 0.625, 0.5, 0.6056, 0.5, 0.5862, 0.5194, 0.5862, 0.5194, 0.6056, 0.5194, 0.6056, 0.5194, 0.5862, 0.5388, 0.5862, 0.5388, 0.6056, 0.5194, 0.625, 0.5194, 0.6056, 0.5388, 0.6056, 0.5388, 0.625, 0.4224, 0.5474, 0.4224, 0.528, 0.4418, 0.528, 0.4418, 0.5474, 0.4224, 0.528, 0.4224, 0.5086, 0.4418, 0.5086, 0.4418, 0.528, 0.4418, 0.528, 0.4418, 0.5086, 0.4612, 0.5086, 0.4612, 0.528, 0.4418, 0.5474, 0.4418, 0.528, 0.4612, 0.528, 0.4612, 0.5474, 0.5, 0.5474, 0.5, 0.528, 0.5194, 0.528, 0.5194, 0.5474, 0.5, 0.528, 0.5, 0.5086, 0.5194, 0.5086, 0.5194, 0.528, 0.5194, 0.528, 0.5194, 0.5086, 0.5388, 0.5086, 0.5388, 0.528, 0.5194, 0.5474, 0.5194, 0.528, 0.5388, 0.528, 0.5388, 0.5474, 0.5, 0.6638, 0.5, 0.6444, 0.5194, 0.6444, 0.5194, 0.6638, 0.5, 0.6444, 0.5, 0.625, 0.5194, 0.625, 0.5194, 0.6444, 0.5194, 0.6444, 0.5194, 0.625, 0.5388, 0.625, 0.5388, 0.6444, 0.5194, 0.6638, 0.5194, 0.6444, 0.5388, 0.6444, 0.5388, 0.6638, 0.4224, 0.6638, 0.4224, 0.6444, 0.4418, 0.6444, 0.4418, 0.6638, 0.4224, 0.6444, 0.4224, 0.625, 0.4418, 0.625, 0.4418, 0.6444, 0.4418, 0.6444, 0.4418, 0.625, 0.4612, 0.625, 0.4612, 0.6444, 0.4418, 0.6638, 0.4418, 0.6444, 0.4612, 0.6444, 0.4612, 0.6638, 0.5776, 0.6638, 0.5776, 0.6444, 0.597, 0.6444, 0.597, 0.6638, 0.5776, 0.6444, 0.5776, 0.625, 0.597, 0.625, 0.597, 0.6444, 0.597, 0.6444, 0.597, 0.625, 0.6164, 0.625, 0.6164, 0.6444, 0.597, 0.6638, 0.597, 0.6444, 0.6164, 0.6444, 0.6164, 0.6638, 0.4612, 0.6638, 0.4612, 0.6444, 0.4806, 0.6444, 0.4806, 0.6638, 0.4612, 0.6444, 0.4612, 0.625, 0.4806, 0.625, 0.4806, 0.6444, 0.4806, 0.6444, 0.4806, 0.625, 0.5, 0.625, 0.5, 0.6444, 0.4806, 0.6638, 0.4806, 0.6444, 0.5, 0.6444, 0.5, 0.6638, 0.4612, 0.5474, 0.4612, 0.528, 0.4806, 0.528, 0.4806, 0.5474, 0.4612, 0.528, 0.4612, 0.5086, 0.4806, 0.5086, 0.4806, 0.528, 0.4806, 0.528, 0.4806, 0.5086, 0.5, 0.5086, 0.5, 0.528, 0.4806, 0.5474, 0.4806, 0.528, 0.5, 0.528, 0.5, 0.5474, 0.4612, 0.625, 0.4612, 0.6056, 0.4806, 0.6056, 0.4806, 0.625, 0.4612, 0.6056, 0.4612, 0.5862, 0.4806, 0.5862, 0.4806, 0.6056, 0.4806, 0.6056, 0.4806, 0.5862, 0.5, 0.5862, 0.5, 0.6056, 0.4806, 0.625, 0.4806, 0.6056, 0.5, 0.6056, 0.5, 0.625, 0.4612, 0.7026, 0.4612, 0.6832, 0.4806, 0.6832, 0.4806, 0.7026, 0.4612, 0.6832, 0.4612, 0.6638, 0.4806, 0.6638, 0.4806, 0.6832, 0.4806, 0.6832, 0.4806, 0.6638, 0.5, 0.6638, 0.5, 0.6832, 0.4806, 0.7026, 0.4806, 0.6832, 0.5, 0.6832, 0.5, 0.7026, 0.5388, 0.6638, 0.5388, 0.6444, 0.5582, 0.6444, 0.5582, 0.6638, 0.5388, 0.6444, 0.5388, 0.625, 0.5582, 0.625, 0.5582, 0.6444, 0.5582, 0.6444, 0.5582, 0.625, 0.5776, 0.625, 0.5776, 0.6444, 0.5582, 0.6638, 0.5582, 0.6444, 0.5776, 0.6444, 0.5776, 0.6638, 0.5388, 0.625, 0.5388, 0.6056, 0.5582, 0.6056, 0.5582, 0.625, 0.5388, 0.6056, 0.5388, 0.5862, 0.5582, 0.5862, 0.5582, 0.6056, 0.5582, 0.6056, 0.5582, 0.5862, 0.5776, 0.5862, 0.5776, 0.6056, 0.5582, 0.625, 0.5582, 0.6056, 0.5776, 0.6056, 0.5776, 0.625, 0.5388, 0.7026, 0.5388, 0.6832, 0.5582, 0.6832, 0.5582, 0.7026, 0.5388, 0.6832, 0.5388, 0.6638, 0.5582, 0.6638, 0.5582, 0.6832, 0.5582, 0.6832, 0.5582, 0.6638, 0.5776, 0.6638, 0.5776, 0.6832, 0.5582, 0.7026, 0.5582, 0.6832, 0.5776, 0.6832, 0.5776, 0.7026, 0.5388, 0.5474, 0.5388, 0.528, 0.5582, 0.528, 0.5582, 0.5474, 0.5388, 0.528, 0.5388, 0.5086, 0.5582, 0.5086, 0.5582, 0.528, 0.5582, 0.528, 0.5582, 0.5086, 0.5776, 0.5086, 0.5776, 0.528, 0.5582, 0.5474, 0.5582, 0.528, 0.5776, 0.528, 0.5776, 0.5474, 0.5388, 0.7414, 0.5388, 0.722, 0.5582, 0.722, 0.5582, 0.7414, 0.5388, 0.722, 0.5388, 0.7026, 0.5582, 0.7026, 0.5582, 0.722, 0.5582, 0.722, 0.5582, 0.7026, 0.5776, 0.7026, 0.5776, 0.722, 0.5582, 0.7414, 0.5582, 0.722, 0.5776, 0.722, 0.5776, 0.7414, 0.4612, 0.7414, 0.4612, 0.722, 0.4806, 0.722, 0.4806, 0.7414, 0.4612, 0.722, 0.4612, 0.7026, 0.4806, 0.7026, 0.4806, 0.722, 0.4806, 0.722, 0.4806, 0.7026, 0.5, 0.7026, 0.5, 0.722, 0.4806, 0.7414, 0.4806, 0.722, 0.5, 0.722, 0.5, 0.7414, 0.5, 0.7414, 0.5, 0.722, 0.5194, 0.722, 0.5194, 0.7414, 0.5, 0.722, 0.5, 0.7026, 0.5194, 0.7026, 0.5194, 0.722, 0.5194, 0.722, 0.5194, 0.7026, 0.5388, 0.7026, 0.5388, 0.722, 0.5194, 0.7414, 0.5194, 0.722, 0.5388, 0.722, 0.5388, 0.7414, 0.4224, 0.7414, 0.4224, 0.722, 0.4418, 0.722, 0.4418, 0.7414, 0.4224, 0.722, 0.4224, 0.7026, 0.4418, 0.7026, 0.4418, 0.722, 0.4418, 0.722, 0.4418, 0.7026, 0.4612, 0.7026, 0.4612, 0.722, 0.4418, 0.7414, 0.4418, 0.722, 0.4612, 0.722, 0.4612, 0.7414, 0.5776, 0.7414, 0.5776, 0.722, 0.597, 0.722, 0.597, 0.7414, 0.5776, 0.722, 0.5776, 0.7026, 0.597, 0.7026, 0.597, 0.722, 0.597, 0.722, 0.597, 0.7026, 0.6164, 0.7026, 0.6164, 0.722, 0.597, 0.7414, 0.597, 0.722, 0.6164, 0.722, 0.6164, 0.7414, 0.5388, 0.5862, 0.5388, 0.5668, 0.5582, 0.5668, 0.5582, 0.5862, 0.5388, 0.5668, 0.5388, 0.5474, 0.5582, 0.5474, 0.5582, 0.5668, 0.5582, 0.5668, 0.5582, 0.5474, 0.5776, 0.5474, 0.5776, 0.5668, 0.5582, 0.5862, 0.5582, 0.5668, 0.5776, 0.5668, 0.5776, 0.5862, 0.4612, 0.5862, 0.4612, 0.5668, 0.4806, 0.5668, 0.4806, 0.5862, 0.4612, 0.5668, 0.4612, 0.5474, 0.4806, 0.5474, 0.4806, 0.5668, 0.4806, 0.5668, 0.4806, 0.5474, 0.5, 0.5474, 0.5, 0.5668, 0.4806, 0.5862, 0.4806, 0.5668, 0.5, 0.5668, 0.5, 0.5862, 0.5, 0.5862, 0.5, 0.5668, 0.5194, 0.5668, 0.5194, 0.5862, 0.5, 0.5668, 0.5, 0.5474, 0.5194, 0.5474, 0.5194, 0.5668, 0.5194, 0.5668, 0.5194, 0.5474, 0.5388, 0.5474, 0.5388, 0.5668, 0.5194, 0.5862, 0.5194, 0.5668, 0.5388, 0.5668, 0.5388, 0.5862, 0.4224, 0.5862, 0.4224, 0.5668, 0.4418, 0.5668, 0.4418, 0.5862, 0.4224, 0.5668, 0.4224, 0.5474, 0.4418, 0.5474, 0.4418, 0.5668, 0.4418, 0.5668, 0.4418, 0.5474, 0.4612, 0.5474, 0.4612, 0.5668, 0.4418, 0.5862, 0.4418, 0.5668, 0.4612, 0.5668, 0.4612, 0.5862, 0.5776, 0.5862, 0.5776, 0.5668, 0.597, 0.5668, 0.597, 0.5862, 0.5776, 0.5668, 0.5776, 0.5474, 0.597, 0.5474, 0.597, 0.5668, 0.597, 0.5668, 0.597, 0.5474, 0.6164, 0.5474, 0.6164, 0.5668, 0.597, 0.5862, 0.597, 0.5668, 0.6164, 0.5668, 0.6164, 0.5862, 0.3836, 0.5862, 0.3836, 0.5668, 0.403, 0.5668, 0.403, 0.5862, 0.3836, 0.5668, 0.3836, 0.5474, 0.403, 0.5474, 0.403, 0.5668, 0.403, 0.5668, 0.403, 0.5474, 0.4224, 0.5474, 0.4224, 0.5668, 0.403, 0.5862, 0.403, 0.5668, 0.4224, 0.5668, 0.4224, 0.5862, 0.3836, 0.7414, 0.3836, 0.722, 0.403, 0.722, 0.403, 0.7414, 0.3836, 0.722, 0.3836, 0.7026, 0.403, 0.7026, 0.403, 0.722, 0.403, 0.722, 0.403, 0.7026, 0.4224, 0.7026, 0.4224, 0.722, 0.403, 0.7414, 0.403, 0.722, 0.4224, 0.722, 0.4224, 0.7414, 0.3836, 0.6638, 0.3836, 0.6444, 0.403, 0.6444, 0.403, 0.6638, 0.3836, 0.6444, 0.3836, 0.625, 0.403, 0.625, 0.403, 0.6444, 0.403, 0.6444, 0.403, 0.625, 0.4224, 0.625, 0.4224, 0.6444, 0.403, 0.6638, 0.403, 0.6444, 0.4224, 0.6444, 0.4224, 0.6638, 0.3836, 0.5474, 0.3836, 0.528, 0.403, 0.528, 0.403, 0.5474, 0.3836, 0.528, 0.3836, 0.5086, 0.403, 0.5086, 0.403, 0.528, 0.403, 0.528, 0.403, 0.5086, 0.4224, 0.5086, 0.4224, 0.528, 0.403, 0.5474, 0.403, 0.528, 0.4224, 0.528, 0.4224, 0.5474, 0.3836, 0.625, 0.3836, 0.6056, 0.403, 0.6056, 0.403, 0.625, 0.3836, 0.6056, 0.3836, 0.5862, 0.403, 0.5862, 0.403, 0.6056, 0.403, 0.6056, 0.403, 0.5862, 0.4224, 0.5862, 0.4224, 0.6056, 0.403, 0.625, 0.403, 0.6056, 0.4224, 0.6056, 0.4224, 0.625, 0.3836, 0.7026, 0.3836, 0.6832, 0.403, 0.6832, 0.403, 0.7026, 0.3836, 0.6832, 0.3836, 0.6638, 0.403, 0.6638, 0.403, 0.6832, 0.403, 0.6832, 0.403, 0.6638, 0.4224, 0.6638, 0.4224, 0.6832, 0.403, 0.7026, 0.403, 0.6832, 0.4224, 0.6832, 0.4224, 0.7026])
me_cube_002.materials.append(mat_material_001)
me_cube_002.update()
me_cube_003 = bpy.data.meshes.new('Cube.003')
me_cube_003.from_pydata([(-0.2673, 0.0, -0.2673), (-0.4175, 0.0, -0.5603), (-0.02008, 0.0, -0.7898), (-0.6201, 0.0, -0.9113), (-0.2227, 0.0, -1.141), (-0.2566, 0.1568, -0.2675), (-0.2673, 0.1445, -0.2673), (-0.2642, 0.1523, -0.2674), (-0.08604, 0.1472, 0.1709), (-0.0886, 0.1582, 0.16), (-0.09936, 0.1445, 0.1589), (-0.08831, 0.1543, 0.1673), (-0.09321, 0.1517, 0.1653), (-0.09584, 0.1527, 0.1602), (-0.09394, 0.1459, 0.1663), (0.2778, 0.2573, -0.2635), (0.273, 0.2573, -0.2822), (0.2674, 0.2651, -0.2734), (0.2765, 0.2573, -0.2731), (0.275, 0.2627, -0.2733), (0.2719, 0.2638, -0.2787), (0.2748, 0.2637, -0.2682), (0.2577, 0.2539, 0.2647), (0.2675, 0.2573, 0.2573), (0.2573, 0.2641, 0.2542), (0.2647, 0.2563, 0.2637), (0.2632, 0.2617, 0.2619), (0.2644, 0.2635, 0.2563), (0.2574, 0.2611, 0.2615), (-0.4092, 0.157, -0.5651), (-0.4175, 0.1445, -0.5603), (-0.4151, 0.1523, -0.5617), (-0.02008, 0.2573, -0.7898), (-0.02812, 0.2651, -0.7852), (-0.02244, 0.2637, -0.7884), (-0.6019, 0.1847, -0.9218), (-0.6203, 0.1814, -0.9226), (-0.6201, 0.1599, -0.9113), (-0.6068, 0.1717, -0.9074), (-0.6114, 0.184, -0.9197), (-0.6152, 0.1731, -0.9141), (-0.6212, 0.1709, -0.9162), (-0.6151, 0.1674, -0.9083), (-0.605, 0.1762, -0.9166), (-0.2304, 0.2757, -1.136), (-0.2258, 0.2653, -1.127), (-0.2283, 0.2574, -1.149), (-0.2287, 0.2685, -1.134), (-0.226, 0.2665, -1.139), (-0.2251, 0.2639, -1.139), (-0.2267, 0.2663, -1.142), (-0.7855, 0.273, -1.209), (-0.7861, 0.2673, -1.22), (-0.7905, 0.2544, -1.206), (-0.7884, 0.2714, -1.216), (-0.7906, 0.2658, -1.213), (-0.7913, 0.2607, -1.214), (-0.789, 0.2641, -1.207), (-0.4068, 0.2673, -1.439), (-0.393, 0.2673, -1.436), (-0.3991, 0.2673, -1.44), (-0.09936, 0.0, 0.1589), (-0.08604, 0.0, 0.1709), (-0.09394, 0.0, 0.1663), (0.2778, 0.0, -0.2635), (0.273, 0.0, -0.2822), (0.2765, 0.0, -0.2731), (0.2577, 0.0, 0.2647), (0.2675, 0.0, 0.2573), (0.2646, 0.0, 0.2636), (-0.7861, 0.0, -1.22), (-0.7905, 0.0, -1.206), (-0.7913, 0.0, -1.214), (-0.393, 0.0, -1.436), (-0.4068, 0.0, -1.439), (-0.3991, 0.0, -1.44), (-0.161, 0.8052, -1.176), (-0.1576, 0.8029, -1.19), (-0.1565, 0.8036, -1.182), (-0.05436, 1.19, -1.238), (-0.0329, 1.253, -1.262), (-0.03487, 1.254, -1.261), (-0.04089, 1.221, -1.249), (-0.03627, 1.241, -1.253), (-0.03238, 1.257, -1.262), (-0.0451, 1.223, -1.247), (-0.3363, 0.8055, -1.48), (-0.3229, 0.8029, -1.476), (-0.3289, 0.8037, -1.481), (-0.2257, 1.205, -1.544), (-0.2005, 1.254, -1.547), (-0.1983, 1.253, -1.548), (-0.2161, 1.23, -1.546), (-0.2065, 1.244, -1.55), (-0.1978, 1.257, -1.548), (-0.2113, 1.228, -1.549), (-0.2673, -0.1445, -0.2673), (-0.2566, -0.1568, -0.2675), (-0.2642, -0.1523, -0.2674), (-0.08604, -0.1472, 0.1709), (-0.09936, -0.1445, 0.1589), (-0.0886, -0.1582, 0.16), (-0.09394, -0.1459, 0.1663), (-0.09321, -0.1517, 0.1653), (-0.09584, -0.1527, 0.1602), (-0.08831, -0.1543, 0.1673), (0.2778, -0.2573, -0.2635), (0.2674, -0.2651, -0.2734), (0.273, -0.2573, -0.2822), (0.2748, -0.2637, -0.2682), (0.275, -0.2627, -0.2733), (0.2719, -0.2638, -0.2787), (0.2765, -0.2573, -0.2731), (0.2577, -0.2539, 0.2647), (0.2573, -0.2641, 0.2542), (0.2675, -0.2573, 0.2573), (0.2564, -0.2609, 0.2613), (0.263, -0.2615, 0.2617), (0.2646, -0.2635, 0.2559), (0.2646, -0.2556, 0.2636), (-0.4175, -0.1445, -0.5603), (-0.4092, -0.157, -0.5651), (-0.4151, -0.1523, -0.5617), (-0.02812, -0.2651, -0.7852), (-0.02008, -0.2573, -0.7898), (-0.02244, -0.2637, -0.7884), (-0.6019, -0.1847, -0.9218), (-0.6068, -0.1717, -0.9074), (-0.6201, -0.1599, -0.9113), (-0.6203, -0.1814, -0.9226), (-0.605, -0.1762, -0.9166), (-0.6152, -0.1731, -0.9141), (-0.6151, -0.1674, -0.9083), (-0.6212, -0.1709, -0.9162), (-0.6114, -0.184, -0.9197), (-0.2304, -0.2757, -1.136), (-0.2283, -0.2574, -1.149), (-0.2258, -0.2653, -1.127), (-0.2267, -0.2663, -1.142), (-0.226, -0.2665, -1.139), (-0.2251, -0.2639, -1.139), (-0.2287, -0.2685, -1.134), (-0.7855, -0.273, -1.209), (-0.7905, -0.2544, -1.206), (-0.7861, -0.2673, -1.22), (-0.789, -0.2641, -1.207), (-0.7906, -0.2658, -1.213), (-0.7913, -0.2607, -1.214), (-0.7884, -0.2714, -1.216), (-0.393, -0.2673, -1.436), (-0.4068, -0.2673, -1.439), (-0.3991, -0.2673, -1.44), (-0.161, -0.8052, -1.176), (-0.1576, -0.8029, -1.19), (-0.1565, -0.8036, -1.182), (-0.05436, -1.19, -1.238), (-0.03487, -1.254, -1.261), (-0.0329, -1.253, -1.262), (-0.0451, -1.223, -1.247), (-0.03627, -1.241, -1.253), (-0.03238, -1.257, -1.262), (-0.04089, -1.221, -1.249), (-0.3363, -0.8055, -1.48), (-0.3229, -0.8029, -1.476), (-0.3289, -0.8037, -1.481), (-0.2257, -1.205, -1.544), (-0.1983, -1.253, -1.548), (-0.2005, -1.254, -1.547), (-0.2113, -1.228, -1.549), (-0.2065, -1.244, -1.55), (-0.1978, -1.257, -1.548), (-0.2161, -1.23, -1.546)], [], [(22, 8, 62, 67), (5, 17, 33, 29), (0, 6, 30, 1), (0, 61, 10, 6), (32, 2, 4, 46), (1, 30, 37, 3), (58, 52, 89, 86), (51, 36, 81, 90), (46, 59, 87, 77), (113, 67, 62, 99), (29, 33, 45, 38), (35, 44, 76, 79), (15, 23, 68, 64), (16, 65, 2, 32), (97, 107, 114, 101), (52, 58, 74, 70), (3, 37, 53, 71), (46, 4, 73, 59), (108, 124, 2, 65), (97, 121, 123, 107), (0, 1, 120, 96), (121, 127, 137, 123), (124, 136, 4, 2), (1, 3, 128, 120), (150, 162, 165, 144), (144, 70, 74, 150), (80, 77, 87, 91), (136, 149, 73, 4), (106, 64, 68, 115), (126, 155, 152, 135), (0, 96, 100, 61), (3, 71, 143, 128), (157, 166, 163, 153), (142, 167, 156, 129), (136, 153, 163, 149), (8, 11, 12, 14), (9, 13, 12, 11), (10, 14, 12, 13), (15, 18, 19, 21), (16, 20, 19, 18), (17, 21, 19, 20), (22, 25, 26, 28), (23, 27, 26, 25), (24, 28, 26, 27), (35, 39, 40, 43), (36, 41, 40, 39), (37, 42, 40, 41), (38, 43, 40, 42), (44, 47, 48, 50), (45, 49, 48, 47), (46, 50, 48, 49), (51, 54, 55, 57), (52, 56, 55, 54), (53, 57, 55, 56), (79, 82, 83, 85), (80, 84, 83, 82), (81, 85, 83, 84), (89, 92, 93, 95), (90, 94, 93, 92), (91, 95, 93, 94), (99, 102, 103, 105), (100, 104, 103, 102), (101, 105, 103, 104), (106, 109, 110, 112), (107, 111, 110, 109), (108, 112, 110, 111), (113, 116, 117, 119), (114, 118, 117, 116), (115, 119, 117, 118), (126, 130, 131, 134), (127, 132, 131, 130), (128, 133, 131, 132), (129, 134, 131, 133), (135, 138, 139, 141), (136, 140, 139, 138), (137, 141, 139, 140), (142, 145, 146, 148), (143, 147, 146, 145), (144, 148, 146, 147), (155, 158, 159, 161), (156, 160, 159, 158), (157, 161, 159, 160), (165, 168, 169, 171), (166, 170, 169, 168), (167, 171, 169, 170), (62, 8, 14, 63), (63, 14, 10, 61), (9, 5, 7, 13), (13, 7, 6, 10), (8, 22, 28, 11), (11, 28, 24, 9), (23, 15, 21, 27), (27, 21, 17, 24), (65, 16, 18, 66), (66, 18, 15, 64), (16, 32, 34, 20), (20, 34, 33, 17), (30, 6, 7, 31), (31, 7, 5, 29), (44, 35, 43, 47), (47, 43, 38, 45), (45, 33, 34, 49), (49, 34, 32, 46), (29, 38, 42, 31), (31, 42, 37, 30), (74, 58, 60, 75), (75, 60, 59, 73), (53, 37, 41, 57), (57, 41, 36, 51), (22, 67, 69, 25), (25, 69, 68, 23), (52, 70, 72, 56), (56, 72, 71, 53), (77, 80, 82, 78), (78, 82, 79, 76), (86, 89, 95, 88), (88, 95, 91, 87), (90, 81, 84, 94), (94, 84, 80, 91), (58, 86, 88, 60), (60, 88, 87, 59), (76, 44, 50, 78), (78, 50, 46, 77), (51, 90, 92, 54), (54, 92, 89, 52), (81, 36, 39, 85), (85, 39, 35, 79), (61, 100, 102, 63), (63, 102, 99, 62), (100, 96, 98, 104), (104, 98, 97, 101), (101, 114, 116, 105), (105, 116, 113, 99), (114, 107, 109, 118), (118, 109, 106, 115), (64, 106, 112, 66), (66, 112, 108, 65), (107, 123, 125, 111), (111, 125, 124, 108), (121, 97, 98, 122), (122, 98, 96, 120), (137, 127, 130, 141), (141, 130, 126, 135), (136, 124, 125, 140), (140, 125, 123, 137), (120, 128, 132, 122), (122, 132, 127, 121), (73, 149, 151, 75), (75, 151, 150, 74), (142, 129, 133, 145), (145, 133, 128, 143), (115, 68, 69, 119), (119, 69, 67, 113), (143, 71, 72, 147), (147, 72, 70, 144), (152, 155, 161, 154), (154, 161, 157, 153), (163, 166, 168, 164), (164, 168, 165, 162), (166, 157, 160, 170), (170, 160, 156, 167), (149, 163, 164, 151), (151, 164, 162, 150), (153, 136, 138, 154), (154, 138, 135, 152), (144, 165, 171, 148), (148, 171, 167, 142), (155, 126, 134, 158), (158, 134, 129, 156), (5, 9, 24, 17)])
me_cube_003.polygons.foreach_set('use_smooth', [True] * 170)
_uv = me_cube_003.uv_layers.new(name='UVMap')
_uv.uv.foreach_set('vector', [0.6316, 0.5051, 0.8684, 0.5077, 0.8684, 0.625, 0.6316, 0.625, 0.375, 0.2549, 0.375, 0.4951, 0.375, 0.4949, 0.375, 0.2552, 0.375, 0.125, 0.375, 0.2419, 0.375, 0.2418, 0.375, 0.125, 0.375, 0.125, 0.6197, 0.125, 0.6197, 0.2419, 0.375, 0.2419, 0.375, 0.5047, 0.375, 0.625, 0.375, 0.625, 0.375, 0.5046, 0.375, 0.125, 0.375, 0.2418, 0.375, 0.2426, 0.375, 0.125, 0.3695, 0.5, 0.1309, 0.5, 0.1409, 0.5, 0.3534, 0.5, 0.375, 0.25, 0.375, 0.25, 0.375, 0.25, 0.375, 0.25, 0.375, 0.5, 0.375, 0.5, 0.375, 0.5, 0.375, 0.5, 0.6316, 0.5051, 0.6316, 0.625, 0.8684, 0.625, 0.8684, 0.5077, 0.375, 0.2552, 0.375, 0.4949, 0.375, 0.4949, 0.375, 0.2553, 0.375, 0.2576, 0.375, 0.4929, 0.375, 0.4754, 0.375, 0.2706, 0.3796, 0.5047, 0.6204, 0.5047, 0.6204, 0.625, 0.3796, 0.625, 0.375, 0.5047, 0.375, 0.625, 0.375, 0.625, 0.375, 0.5047, 0.375, 0.2549, 0.375, 0.4951, 0.6201, 0.4933, 0.6192, 0.2568, 0.1309, 0.5, 0.3695, 0.5, 0.3695, 0.625, 0.1309, 0.625, 0.375, 0.125, 0.375, 0.2426, 0.375, 0.2451, 0.375, 0.125, 0.375, 0.5046, 0.375, 0.625, 0.375, 0.625, 0.375, 0.5, 0.375, 0.5047, 0.375, 0.5047, 0.375, 0.625, 0.375, 0.625, 0.375, 0.2549, 0.375, 0.2552, 0.375, 0.4949, 0.375, 0.4951, 0.375, 0.125, 0.375, 0.125, 0.375, 0.2418, 0.375, 0.2419, 0.375, 0.2552, 0.375, 0.2553, 0.375, 0.4949, 0.375, 0.4949, 0.375, 0.5047, 0.375, 0.5046, 0.375, 0.625, 0.375, 0.625, 0.375, 0.125, 0.375, 0.125, 0.375, 0.2426, 0.375, 0.2418, 0.3695, 0.5, 0.3534, 0.5, 0.1409, 0.5, 0.1309, 0.5, 0.1309, 0.5, 0.1309, 0.625, 0.3695, 0.625, 0.3695, 0.5, 0.375, 0.2552, 0.375, 0.5, 0.375, 0.5, 0.375, 0.2552, 0.375, 0.5046, 0.375, 0.5, 0.375, 0.625, 0.375, 0.625, 0.3796, 0.5047, 0.3796, 0.625, 0.6204, 0.625, 0.6204, 0.5047, 0.375, 0.2576, 0.375, 0.2706, 0.375, 0.4754, 0.375, 0.4929, 0.375, 0.125, 0.375, 0.2419, 0.6197, 0.2419, 0.6197, 0.125, 0.375, 0.125, 0.375, 0.125, 0.375, 0.2451, 0.375, 0.2426, 0.375, 0.2552, 0.375, 0.2552, 0.375, 0.5, 0.375, 0.5, 0.375, 0.25, 0.375, 0.25, 0.375, 0.25, 0.375, 0.25, 0.375, 0.5, 0.375, 0.5, 0.375, 0.5, 0.375, 0.5, 0.8684, 0.5077, 0.8709, 0.5, 0.8746, 0.5, 0.875, 0.5071, 0.6192, 0.2568, 0.621, 0.25, 0.624, 0.25, 0.625, 0.2541, 0.6197, 0.2419, 0.625, 0.2429, 0.625, 0.2476, 0.621, 0.25, 0.3796, 0.5047, 0.375, 0.5047, 0.375, 0.5007, 0.3775, 0.5, 0.375, 0.5047, 0.375, 0.5, 0.375, 0.5007, 0.375, 0.5047, 0.375, 0.4951, 0.3775, 0.5, 0.375, 0.5007, 0.3716, 0.4989, 0.6316, 0.5051, 0.625, 0.5052, 0.6242, 0.4994, 0.6329, 0.5, 0.6204, 0.5047, 0.6199, 0.5, 0.6242, 0.4994, 0.625, 0.5052, 0.6201, 0.4933, 0.625, 0.4921, 0.6242, 0.4994, 0.6199, 0.5, 0.375, 0.2576, 0.375, 0.25, 0.375, 0.2508, 0.375, 0.2589, 0.375, 0.25, 0.375, 0.25, 0.375, 0.2508, 0.375, 0.25, 0.375, 0.2426, 0.375, 0.25, 0.375, 0.2508, 0.375, 0.251, 0.375, 0.2553, 0.375, 0.2589, 0.375, 0.2508, 0.375, 0.25, 0.375, 0.4929, 0.375, 0.4956, 0.375, 0.4993, 0.375, 0.5, 0.375, 0.4949, 0.375, 0.5, 0.375, 0.4993, 0.375, 0.4956, 0.375, 0.5, 0.375, 0.5, 0.375, 0.4993, 0.375, 0.5, 0.375, 0.25, 0.375, 0.25, 0.375, 0.25, 0.375, 0.25, 0.1309, 0.5, 0.125, 0.5031, 0.125, 0.5007, 0.1272, 0.4973, 0.375, 0.2451, 0.375, 0.25, 0.375, 0.25, 0.375, 0.2469, 0.375, 0.2706, 0.375, 0.2731, 0.375, 0.2542, 0.375, 0.25, 0.375, 0.2552, 0.375, 0.25, 0.375, 0.2542, 0.375, 0.2731, 0.375, 0.25, 0.375, 0.25, 0.375, 0.2542, 0.375, 0.25, 0.1409, 0.5, 0.125, 0.5, 0.125, 0.5, 0.1441, 0.5, 0.375, 0.25, 0.375, 0.25, 0.375, 0.25, 0.375, 0.25, 0.375, 0.2552, 0.375, 0.2691, 0.375, 0.2606, 0.375, 0.25, 0.8684, 0.5077, 0.875, 0.5071, 0.875, 0.5024, 0.8709, 0.5, 0.6197, 0.2419, 0.621, 0.25, 0.624, 0.25, 0.625, 0.2429, 0.6192, 0.2568, 0.625, 0.2541, 0.625, 0.2504, 0.621, 0.25, 0.3796, 0.5047, 0.3775, 0.5, 0.375, 0.5007, 0.375, 0.5047, 0.375, 0.4951, 0.375, 0.5, 0.375, 0.5007, 0.375, 0.4987, 0.375, 0.5047, 0.375, 0.5047, 0.375, 0.5007, 0.375, 0.5, 0.6316, 0.5051, 0.6336, 0.5, 0.6257, 0.5009, 0.625, 0.5055, 0.6201, 0.4933, 0.6197, 0.5, 0.6257, 0.5009, 0.625, 0.4914, 0.6204, 0.5047, 0.625, 0.5055, 0.6257, 0.5009, 0.6197, 0.5, 0.375, 0.2576, 0.375, 0.2589, 0.375, 0.2508, 0.375, 0.25, 0.375, 0.2553, 0.375, 0.25, 0.375, 0.2508, 0.375, 0.2589, 0.375, 0.2426, 0.375, 0.25, 0.375, 0.2508, 0.375, 0.2501, 0.375, 0.25, 0.375, 0.25, 0.375, 0.2508, 0.375, 0.25, 0.375, 0.4929, 0.375, 0.5, 0.375, 0.4993, 0.375, 0.4956, 0.375, 0.5046, 0.375, 0.5, 0.375, 0.4993, 0.375, 0.5, 0.375, 0.4949, 0.375, 0.4956, 0.375, 0.4993, 0.375, 0.5, 0.375, 0.25, 0.375, 0.25, 0.375, 0.25, 0.375, 0.25, 0.375, 0.2451, 0.375, 0.2469, 0.375, 0.2493, 0.375, 0.25, 0.1309, 0.5, 0.125, 0.5, 0.125, 0.5, 0.1265, 0.5, 0.375, 0.2706, 0.375, 0.25, 0.375, 0.2542, 0.375, 0.2731, 0.375, 0.25, 0.375, 0.25, 0.375, 0.2542, 0.375, 0.25, 0.375, 0.2552, 0.375, 0.2731, 0.375, 0.2542, 0.375, 0.25, 0.1409, 0.5, 0.1441, 0.5, 0.1356, 0.5, 0.125, 0.5, 0.375, 0.2552, 0.375, 0.25, 0.375, 0.25, 0.375, 0.2691, 0.375, 0.25, 0.375, 0.25, 0.375, 0.25, 0.375, 0.25, 0.8684, 0.625, 0.8684, 0.5077, 0.875, 0.5071, 0.875, 0.625, 0.625, 0.125, 0.625, 0.2429, 0.6197, 0.2419, 0.6197, 0.125, 0.6192, 0.2568, 0.375, 0.2549, 0.3753, 0.25, 0.621, 0.25, 0.621, 0.25, 0.3753, 0.25, 0.375, 0.2419, 0.6197, 0.2419, 0.8684, 0.5077, 0.6316, 0.5051, 0.6329, 0.5, 0.8709, 0.5, 0.625, 0.2541, 0.625, 0.4921, 0.6201, 0.4933, 0.6192, 0.2568, 0.6204, 0.5047, 0.3796, 0.5047, 0.3775, 0.5, 0.6199, 0.5, 0.6199, 0.5, 0.3775, 0.5, 0.375, 0.4951, 0.6201, 0.4933, 0.375, 0.625, 0.375, 0.5047, 0.375, 0.5047, 0.375, 0.625, 0.375, 0.625, 0.375, 0.5047, 0.3796, 0.5047, 0.3796, 0.625, 0.375, 0.5047, 0.375, 0.5047, 0.375, 0.5, 0.375, 0.5, 0.375, 0.5, 0.375, 0.5, 0.375, 0.4949, 0.375, 0.4951, 0.375, 0.2418, 0.375, 0.2419, 0.3753, 0.25, 0.375, 0.25, 0.375, 0.25, 0.3753, 0.25, 0.375, 0.2549, 0.375, 0.2552, 0.375, 0.4929, 0.375, 0.2576, 0.375, 0.2589, 0.375, 0.4956, 0.375, 0.4956, 0.375, 0.2589, 0.375, 0.2553, 0.375, 0.4949, 0.375, 0.4949, 0.375, 0.4949, 0.375, 0.5, 0.375, 0.5, 0.375, 0.5, 0.375, 0.5, 0.375, 0.5047, 0.375, 0.5046, 0.375, 0.2552, 0.375, 0.2553, 0.375, 0.25, 0.375, 0.25, 0.375, 0.25, 0.375, 0.25, 0.375, 0.2426, 0.375, 0.2418, 0.3695, 0.625, 0.3695, 0.5, 0.375, 0.5, 0.375, 0.625, 0.375, 0.625, 0.375, 0.5, 0.375, 0.5, 0.375, 0.625, 0.375, 0.2451, 0.375, 0.2426, 0.375, 0.25, 0.375, 0.25, 0.375, 0.25, 0.375, 0.25, 0.375, 0.25, 0.375, 0.25, 0.6316, 0.5051, 0.6316, 0.625, 0.625, 0.625, 0.625, 0.5052, 0.625, 0.5052, 0.625, 0.625, 0.6204, 0.625, 0.6204, 0.5047, 0.1309, 0.5, 0.1309, 0.625, 0.125, 0.625, 0.125, 0.5031, 0.375, 0.2469, 0.375, 0.125, 0.375, 0.125, 0.375, 0.2451, 0.375, 0.5, 0.375, 0.2552, 0.375, 0.2731, 0.375, 0.5, 0.375, 0.5, 0.375, 0.2731, 0.375, 0.2706, 0.375, 0.4754, 0.3534, 0.5, 0.1409, 0.5, 0.1441, 0.5, 0.375, 0.5, 0.375, 0.5, 0.375, 0.2691, 0.375, 0.2552, 0.375, 0.5, 0.375, 0.25, 0.375, 0.25, 0.375, 0.25, 0.375, 0.25, 0.375, 0.25, 0.375, 0.25, 0.375, 0.2552, 0.375, 0.2552, 0.3695, 0.5, 0.3534, 0.5, 0.375, 0.5, 0.375, 0.5, 0.375, 0.5, 0.375, 0.5, 0.375, 0.5, 0.375, 0.5, 0.375, 0.4754, 0.375, 0.4929, 0.375, 0.5, 0.375, 0.5, 0.375, 0.5, 0.375, 0.5, 0.375, 0.5, 0.375, 0.5, 0.375, 0.25, 0.375, 0.25, 0.375, 0.25, 0.375, 0.25, 0.125, 0.5, 0.125, 0.5, 0.1409, 0.5, 0.1309, 0.5, 0.375, 0.25, 0.375, 0.25, 0.375, 0.25, 0.375, 0.25, 0.375, 0.25, 0.375, 0.25, 0.375, 0.2576, 0.375, 0.2706, 0.6197, 0.125, 0.6197, 0.2419, 0.625, 0.2429, 0.625, 0.125, 0.875, 0.625, 0.875, 0.5071, 0.8684, 0.5077, 0.8684, 0.625, 0.6197, 0.2419, 0.375, 0.2419, 0.3753, 0.25, 0.621, 0.25, 0.621, 0.25, 0.3753, 0.25, 0.375, 0.2549, 0.6192, 0.2568, 0.6192, 0.2568, 0.6201, 0.4933, 0.625, 0.4914, 0.625, 0.2541, 0.8709, 0.5, 0.6336, 0.5, 0.6316, 0.5051, 0.8684, 0.5077, 0.6201, 0.4933, 0.375, 0.4951, 0.3775, 0.5, 0.6197, 0.5, 0.6197, 0.5, 0.3775, 0.5, 0.3796, 0.5047, 0.6204, 0.5047, 0.3796, 0.625, 0.3796, 0.5047, 0.375, 0.5047, 0.375, 0.625, 0.375, 0.625, 0.375, 0.5047, 0.375, 0.5047, 0.375, 0.625, 0.375, 0.4951, 0.375, 0.4949, 0.375, 0.5, 0.375, 0.5, 0.375, 0.5, 0.375, 0.5, 0.375, 0.5047, 0.375, 0.5047, 0.375, 0.2552, 0.375, 0.2549, 0.3753, 0.25, 0.375, 0.25, 0.375, 0.25, 0.3753, 0.25, 0.375, 0.2419, 0.375, 0.2418, 0.375, 0.4949, 0.375, 0.2553, 0.375, 0.2589, 0.375, 0.4956, 0.375, 0.4956, 0.375, 0.2589, 0.375, 0.2576, 0.375, 0.4929, 0.375, 0.5046, 0.375, 0.5047, 0.375, 0.5, 0.375, 0.5, 0.375, 0.5, 0.375, 0.5, 0.375, 0.4949, 0.375, 0.4949, 0.375, 0.2418, 0.375, 0.2426, 0.375, 0.25, 0.375, 0.25, 0.375, 0.25, 0.375, 0.25, 0.375, 0.2553, 0.375, 0.2552, 0.375, 0.625, 0.375, 0.5, 0.375, 0.5, 0.375, 0.625, 0.375, 0.625, 0.375, 0.5, 0.3695, 0.5, 0.3695, 0.625, 0.375, 0.25, 0.375, 0.25, 0.375, 0.25, 0.375, 0.25, 0.375, 0.25, 0.375, 0.25, 0.375, 0.2426, 0.375, 0.2451, 0.6204, 0.5047, 0.6204, 0.625, 0.625, 0.625, 0.625, 0.5055, 0.625, 0.5055, 0.625, 0.625, 0.6316, 0.625, 0.6316, 0.5051, 0.375, 0.2451, 0.375, 0.125, 0.375, 0.125, 0.375, 0.2469, 0.125, 0.5031, 0.125, 0.625, 0.1309, 0.625, 0.1309, 0.5, 0.375, 0.4754, 0.375, 0.2706, 0.375, 0.2731, 0.375, 0.5, 0.375, 0.5, 0.375, 0.2731, 0.375, 0.2552, 0.375, 0.5, 0.375, 0.5, 0.375, 0.2552, 0.375, 0.2691, 0.375, 0.5, 0.375, 0.5, 0.1441, 0.5, 0.1409, 0.5, 0.3534, 0.5, 0.375, 0.2552, 0.375, 0.2552, 0.375, 0.25, 0.375, 0.25, 0.375, 0.25, 0.375, 0.25, 0.375, 0.25, 0.375, 0.25, 0.375, 0.5, 0.375, 0.5, 0.375, 0.5, 0.375, 0.5, 0.375, 0.5, 0.375, 0.5, 0.3534, 0.5, 0.3695, 0.5, 0.375, 0.5, 0.375, 0.5, 0.375, 0.5, 0.375, 0.5, 0.375, 0.5, 0.375, 0.5, 0.375, 0.4929, 0.375, 0.4754, 0.1309, 0.5, 0.1409, 0.5, 0.125, 0.5, 0.125, 0.5, 0.375, 0.25, 0.375, 0.25, 0.375, 0.25, 0.375, 0.25, 0.375, 0.2706, 0.375, 0.2576, 0.375, 0.25, 0.375, 0.25, 0.375, 0.25, 0.375, 0.25, 0.375, 0.25, 0.375, 0.25, 0.375, 0.2549, 0.6192, 0.2568, 0.6201, 0.4933, 0.375, 0.4951])
me_cube_003.update()

# ---- objects
ob_terminalbase = bpy.data.objects.new('Terminalbase', me_cube_001)
ob_terminal_screen = bpy.data.objects.new('Terminal screen', me_cube_002)
ob_terminal_leg = bpy.data.objects.new('Terminal leg', me_cube_003)

# ---- transforms, parenting, visibility, modifiers, constraints
ob_terminalbase.location = (-0.03225, 0.0, 1.801)
ob_terminalbase.rotation_euler = (0.0, -0.5236, 0.0)
ob_terminalbase.scale = (1.0, 1.778, 1.0)
ob_terminal_screen.location = (-0.03225, 0.0, 1.801)
ob_terminal_screen.rotation_euler = (0.0, -0.5236, 0.0)
ob_terminal_screen.scale = (1.0, 1.778, 1.0)
ob_terminal_leg.location = (-0.6175, 0.0, 1.451)
ob_terminal_leg.rotation_euler = (0.0, -0.5236, 0.0)

# ---- collection membership
col_collection.objects.link(ob_terminalbase)
col_collection.objects.link(ob_terminal_screen)
col_collection.objects.link(ob_terminal_leg)

# ---- scene / render settings (as saved in the file)
scene.frame_start = 1; scene.frame_end = 250; scene.frame_set(1)
scene.render.engine = 'CYCLES'
scene.cycles.sampling_pattern = 'TABULATED_SOBOL'
scene.cycles.use_light_tree = False
scene.view_settings.view_transform = 'Filmic'
bpy.context.view_layer.update()

# ---- added for rendering (the .blend has no active camera): camera
cam_auto = bpy.data.cameras.new('AutoCamera')
cam_auto.lens = 50.0
cam_auto.sensor_width = 36.0
cam_auto.clip_end = 1000.0
ob_auto_camera = bpy.data.objects.new('AutoCamera', cam_auto)
scene.collection.objects.link(ob_auto_camera)
ob_auto_camera.location = (4.50183, -5.8467, 5.15125)
ob_auto_camera.rotation_euler = (1.09748, -7.21219e-08, 0.694738)
scene.camera = ob_auto_camera
bpy.context.view_layer.update()
